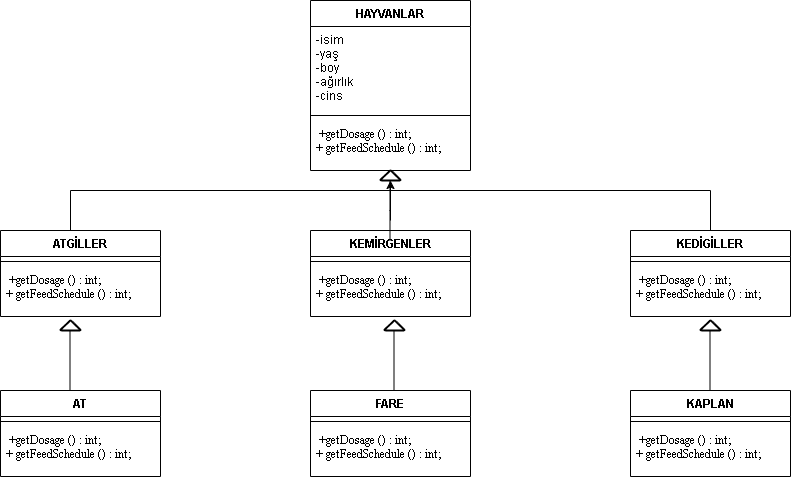

The diagram above was exported from draw.io. Its source (the exported page's mxGraphModel, read from the mxfile embedded in the PNG):
<mxGraphModel dx="1422" dy="794" grid="1" gridSize="10" guides="1" tooltips="1" connect="1" arrows="1" fold="1" page="1" pageScale="1" pageWidth="827" pageHeight="1169" math="0" shadow="0">
  <root>
    <mxCell id="0" />
    <mxCell id="1" parent="0" />
    <mxCell id="SkIby1YuvZK_NzZeM2h1-7" value="HAYVANLAR&#10;" style="swimlane;fontStyle=1;align=center;verticalAlign=top;childLayout=stackLayout;horizontal=1;startSize=26;horizontalStack=0;resizeParent=1;resizeParentMax=0;resizeLast=0;collapsible=1;marginBottom=0;" parent="1" vertex="1">
      <mxGeometry x="320" y="10" width="160" height="170" as="geometry" />
    </mxCell>
    <mxCell id="SkIby1YuvZK_NzZeM2h1-8" value="-isim&#10;-yaş&#10;-boy&#10;-ağırlık&#10;-cins" style="text;strokeColor=none;fillColor=none;align=left;verticalAlign=top;spacingLeft=4;spacingRight=4;overflow=hidden;rotatable=0;points=[[0,0.5],[1,0.5]];portConstraint=eastwest;" parent="SkIby1YuvZK_NzZeM2h1-7" vertex="1">
      <mxGeometry y="26" width="160" height="84" as="geometry" />
    </mxCell>
    <mxCell id="SkIby1YuvZK_NzZeM2h1-9" value="" style="line;strokeWidth=1;fillColor=none;align=left;verticalAlign=middle;spacingTop=-1;spacingLeft=3;spacingRight=3;rotatable=0;labelPosition=right;points=[];portConstraint=eastwest;" parent="SkIby1YuvZK_NzZeM2h1-7" vertex="1">
      <mxGeometry y="110" width="160" height="10" as="geometry" />
    </mxCell>
    <mxCell id="SkIby1YuvZK_NzZeM2h1-10" value=" +getDosage () : int;&#10;+ getFeedSchedule () : int;&#10;" style="text;strokeColor=none;fillColor=none;align=left;verticalAlign=top;spacingLeft=4;spacingRight=4;overflow=hidden;rotatable=0;points=[[0,0.5],[1,0.5]];portConstraint=eastwest;fontFamily=Times New Roman;" parent="SkIby1YuvZK_NzZeM2h1-7" vertex="1">
      <mxGeometry y="120" width="160" height="50" as="geometry" />
    </mxCell>
    <mxCell id="SkIby1YuvZK_NzZeM2h1-11" value="ATGİLLER" style="swimlane;fontStyle=1;align=center;verticalAlign=top;childLayout=stackLayout;horizontal=1;startSize=26;horizontalStack=0;resizeParent=1;resizeParentMax=0;resizeLast=0;collapsible=1;marginBottom=0;" parent="1" vertex="1">
      <mxGeometry x="10" y="240" width="160" height="86" as="geometry" />
    </mxCell>
    <mxCell id="SkIby1YuvZK_NzZeM2h1-13" value="" style="line;strokeWidth=1;fillColor=none;align=left;verticalAlign=middle;spacingTop=-1;spacingLeft=3;spacingRight=3;rotatable=0;labelPosition=right;points=[];portConstraint=eastwest;" parent="SkIby1YuvZK_NzZeM2h1-11" vertex="1">
      <mxGeometry y="26" width="160" height="10" as="geometry" />
    </mxCell>
    <mxCell id="SkIby1YuvZK_NzZeM2h1-14" value=" +getDosage () : int;&#10;+ getFeedSchedule () : int;&#10;" style="text;strokeColor=none;fillColor=none;align=left;verticalAlign=top;spacingLeft=4;spacingRight=4;overflow=hidden;rotatable=0;points=[[0,0.5],[1,0.5]];portConstraint=eastwest;fontFamily=Times New Roman;" parent="SkIby1YuvZK_NzZeM2h1-11" vertex="1">
      <mxGeometry y="36" width="160" height="50" as="geometry" />
    </mxCell>
    <mxCell id="SkIby1YuvZK_NzZeM2h1-29" value="" style="edgeStyle=orthogonalEdgeStyle;rounded=0;orthogonalLoop=1;jettySize=auto;html=1;fontFamily=Times New Roman;" parent="1" target="SkIby1YuvZK_NzZeM2h1-24" edge="1">
      <mxGeometry relative="1" as="geometry">
        <mxPoint x="400" y="230" as="sourcePoint" />
      </mxGeometry>
    </mxCell>
    <mxCell id="SkIby1YuvZK_NzZeM2h1-15" value="KEMİRGENLER" style="swimlane;fontStyle=1;align=center;verticalAlign=top;childLayout=stackLayout;horizontal=1;startSize=26;horizontalStack=0;resizeParent=1;resizeParentMax=0;resizeLast=0;collapsible=1;marginBottom=0;" parent="1" vertex="1">
      <mxGeometry x="320" y="240" width="160" height="86" as="geometry" />
    </mxCell>
    <mxCell id="SkIby1YuvZK_NzZeM2h1-17" value="" style="line;strokeWidth=1;fillColor=none;align=left;verticalAlign=middle;spacingTop=-1;spacingLeft=3;spacingRight=3;rotatable=0;labelPosition=right;points=[];portConstraint=eastwest;" parent="SkIby1YuvZK_NzZeM2h1-15" vertex="1">
      <mxGeometry y="26" width="160" height="10" as="geometry" />
    </mxCell>
    <mxCell id="SkIby1YuvZK_NzZeM2h1-18" value=" +getDosage () : int;&#10;+ getFeedSchedule () : int;&#10;" style="text;strokeColor=none;fillColor=none;align=left;verticalAlign=top;spacingLeft=4;spacingRight=4;overflow=hidden;rotatable=0;points=[[0,0.5],[1,0.5]];portConstraint=eastwest;fontFamily=Times New Roman;" parent="SkIby1YuvZK_NzZeM2h1-15" vertex="1">
      <mxGeometry y="36" width="160" height="50" as="geometry" />
    </mxCell>
    <mxCell id="SkIby1YuvZK_NzZeM2h1-19" value="KEDİGİLLER" style="swimlane;fontStyle=1;align=center;verticalAlign=top;childLayout=stackLayout;horizontal=1;startSize=26;horizontalStack=0;resizeParent=1;resizeParentMax=0;resizeLast=0;collapsible=1;marginBottom=0;" parent="1" vertex="1">
      <mxGeometry x="640" y="240" width="160" height="86" as="geometry" />
    </mxCell>
    <mxCell id="SkIby1YuvZK_NzZeM2h1-21" value="" style="line;strokeWidth=1;fillColor=none;align=left;verticalAlign=middle;spacingTop=-1;spacingLeft=3;spacingRight=3;rotatable=0;labelPosition=right;points=[];portConstraint=eastwest;" parent="SkIby1YuvZK_NzZeM2h1-19" vertex="1">
      <mxGeometry y="26" width="160" height="10" as="geometry" />
    </mxCell>
    <mxCell id="SkIby1YuvZK_NzZeM2h1-22" value=" +getDosage () : int;&#10;+ getFeedSchedule () : int;&#10;" style="text;strokeColor=none;fillColor=none;align=left;verticalAlign=top;spacingLeft=4;spacingRight=4;overflow=hidden;rotatable=0;points=[[0,0.5],[1,0.5]];portConstraint=eastwest;fontFamily=Times New Roman;" parent="SkIby1YuvZK_NzZeM2h1-19" vertex="1">
      <mxGeometry y="36" width="160" height="50" as="geometry" />
    </mxCell>
    <mxCell id="SkIby1YuvZK_NzZeM2h1-24" value="" style="strokeWidth=2;html=1;shape=mxgraph.flowchart.extract_or_measurement;whiteSpace=wrap;fontFamily=Times New Roman;" parent="1" vertex="1">
      <mxGeometry x="390" y="180" width="20" height="10" as="geometry" />
    </mxCell>
    <mxCell id="SkIby1YuvZK_NzZeM2h1-26" value="" style="endArrow=none;html=1;rounded=0;fontFamily=Times New Roman;" parent="1" edge="1">
      <mxGeometry width="50" height="50" relative="1" as="geometry">
        <mxPoint x="80" y="240" as="sourcePoint" />
        <mxPoint x="400" y="200" as="targetPoint" />
        <Array as="points">
          <mxPoint x="80" y="200" />
        </Array>
      </mxGeometry>
    </mxCell>
    <mxCell id="SkIby1YuvZK_NzZeM2h1-27" value="" style="endArrow=none;html=1;rounded=0;fontFamily=Times New Roman;" parent="1" edge="1">
      <mxGeometry width="50" height="50" relative="1" as="geometry">
        <mxPoint x="399.5" y="250" as="sourcePoint" />
        <mxPoint x="399.5" y="190" as="targetPoint" />
        <Array as="points">
          <mxPoint x="399.5" y="220" />
        </Array>
      </mxGeometry>
    </mxCell>
    <mxCell id="SkIby1YuvZK_NzZeM2h1-28" value="" style="endArrow=none;html=1;rounded=0;fontFamily=Times New Roman;" parent="1" edge="1">
      <mxGeometry width="50" height="50" relative="1" as="geometry">
        <mxPoint x="720" y="240" as="sourcePoint" />
        <mxPoint x="400" y="200" as="targetPoint" />
        <Array as="points">
          <mxPoint x="720" y="200" />
        </Array>
      </mxGeometry>
    </mxCell>
    <mxCell id="SkIby1YuvZK_NzZeM2h1-30" value="AT" style="swimlane;fontStyle=1;align=center;verticalAlign=top;childLayout=stackLayout;horizontal=1;startSize=26;horizontalStack=0;resizeParent=1;resizeParentMax=0;resizeLast=0;collapsible=1;marginBottom=0;" parent="1" vertex="1">
      <mxGeometry x="10" y="400" width="160" height="86" as="geometry" />
    </mxCell>
    <mxCell id="SkIby1YuvZK_NzZeM2h1-31" value="" style="line;strokeWidth=1;fillColor=none;align=left;verticalAlign=middle;spacingTop=-1;spacingLeft=3;spacingRight=3;rotatable=0;labelPosition=right;points=[];portConstraint=eastwest;" parent="SkIby1YuvZK_NzZeM2h1-30" vertex="1">
      <mxGeometry y="26" width="160" height="10" as="geometry" />
    </mxCell>
    <mxCell id="SkIby1YuvZK_NzZeM2h1-32" value=" +getDosage () : int;&#10;+ getFeedSchedule () : int;&#10;" style="text;strokeColor=none;fillColor=none;align=left;verticalAlign=top;spacingLeft=4;spacingRight=4;overflow=hidden;rotatable=0;points=[[0,0.5],[1,0.5]];portConstraint=eastwest;fontFamily=Times New Roman;" parent="SkIby1YuvZK_NzZeM2h1-30" vertex="1">
      <mxGeometry y="36" width="160" height="50" as="geometry" />
    </mxCell>
    <mxCell id="SkIby1YuvZK_NzZeM2h1-33" value="FARE" style="swimlane;fontStyle=1;align=center;verticalAlign=top;childLayout=stackLayout;horizontal=1;startSize=26;horizontalStack=0;resizeParent=1;resizeParentMax=0;resizeLast=0;collapsible=1;marginBottom=0;" parent="1" vertex="1">
      <mxGeometry x="320" y="400" width="160" height="86" as="geometry" />
    </mxCell>
    <mxCell id="SkIby1YuvZK_NzZeM2h1-34" value="" style="line;strokeWidth=1;fillColor=none;align=left;verticalAlign=middle;spacingTop=-1;spacingLeft=3;spacingRight=3;rotatable=0;labelPosition=right;points=[];portConstraint=eastwest;" parent="SkIby1YuvZK_NzZeM2h1-33" vertex="1">
      <mxGeometry y="26" width="160" height="10" as="geometry" />
    </mxCell>
    <mxCell id="SkIby1YuvZK_NzZeM2h1-35" value=" +getDosage () : int;&#10;+ getFeedSchedule () : int;&#10;" style="text;strokeColor=none;fillColor=none;align=left;verticalAlign=top;spacingLeft=4;spacingRight=4;overflow=hidden;rotatable=0;points=[[0,0.5],[1,0.5]];portConstraint=eastwest;fontFamily=Times New Roman;" parent="SkIby1YuvZK_NzZeM2h1-33" vertex="1">
      <mxGeometry y="36" width="160" height="50" as="geometry" />
    </mxCell>
    <mxCell id="SkIby1YuvZK_NzZeM2h1-36" value="KAPLAN" style="swimlane;fontStyle=1;align=center;verticalAlign=top;childLayout=stackLayout;horizontal=1;startSize=26;horizontalStack=0;resizeParent=1;resizeParentMax=0;resizeLast=0;collapsible=1;marginBottom=0;" parent="1" vertex="1">
      <mxGeometry x="640" y="400" width="160" height="86" as="geometry" />
    </mxCell>
    <mxCell id="SkIby1YuvZK_NzZeM2h1-37" value="" style="line;strokeWidth=1;fillColor=none;align=left;verticalAlign=middle;spacingTop=-1;spacingLeft=3;spacingRight=3;rotatable=0;labelPosition=right;points=[];portConstraint=eastwest;" parent="SkIby1YuvZK_NzZeM2h1-36" vertex="1">
      <mxGeometry y="26" width="160" height="10" as="geometry" />
    </mxCell>
    <mxCell id="SkIby1YuvZK_NzZeM2h1-38" value=" +getDosage () : int;&#10;+ getFeedSchedule () : int;&#10;" style="text;strokeColor=none;fillColor=none;align=left;verticalAlign=top;spacingLeft=4;spacingRight=4;overflow=hidden;rotatable=0;points=[[0,0.5],[1,0.5]];portConstraint=eastwest;fontFamily=Times New Roman;" parent="SkIby1YuvZK_NzZeM2h1-36" vertex="1">
      <mxGeometry y="36" width="160" height="50" as="geometry" />
    </mxCell>
    <mxCell id="SkIby1YuvZK_NzZeM2h1-39" value="" style="strokeWidth=2;html=1;shape=mxgraph.flowchart.extract_or_measurement;whiteSpace=wrap;fontFamily=Times New Roman;" parent="1" vertex="1">
      <mxGeometry x="70" y="330" width="20" height="10" as="geometry" />
    </mxCell>
    <mxCell id="SkIby1YuvZK_NzZeM2h1-40" value="" style="strokeWidth=2;html=1;shape=mxgraph.flowchart.extract_or_measurement;whiteSpace=wrap;fontFamily=Times New Roman;" parent="1" vertex="1">
      <mxGeometry x="394" y="330" width="20" height="10" as="geometry" />
    </mxCell>
    <mxCell id="SkIby1YuvZK_NzZeM2h1-41" value="" style="strokeWidth=2;html=1;shape=mxgraph.flowchart.extract_or_measurement;whiteSpace=wrap;fontFamily=Times New Roman;" parent="1" vertex="1">
      <mxGeometry x="710" y="330" width="20" height="10" as="geometry" />
    </mxCell>
    <mxCell id="SkIby1YuvZK_NzZeM2h1-42" value="" style="endArrow=none;html=1;rounded=0;fontFamily=Times New Roman;" parent="1" edge="1">
      <mxGeometry width="50" height="50" relative="1" as="geometry">
        <mxPoint x="79.5" y="400" as="sourcePoint" />
        <mxPoint x="79.5" y="340" as="targetPoint" />
        <Array as="points" />
      </mxGeometry>
    </mxCell>
    <mxCell id="SkIby1YuvZK_NzZeM2h1-43" value="" style="endArrow=none;html=1;rounded=0;fontFamily=Times New Roman;" parent="1" edge="1">
      <mxGeometry width="50" height="50" relative="1" as="geometry">
        <mxPoint x="403.5" y="400" as="sourcePoint" />
        <mxPoint x="403.5" y="340" as="targetPoint" />
        <Array as="points" />
      </mxGeometry>
    </mxCell>
    <mxCell id="SkIby1YuvZK_NzZeM2h1-45" value="" style="endArrow=none;html=1;rounded=0;fontFamily=Times New Roman;" parent="1" edge="1">
      <mxGeometry width="50" height="50" relative="1" as="geometry">
        <mxPoint x="719.5" y="400" as="sourcePoint" />
        <mxPoint x="719.5" y="340" as="targetPoint" />
        <Array as="points" />
      </mxGeometry>
    </mxCell>
  </root>
</mxGraphModel>